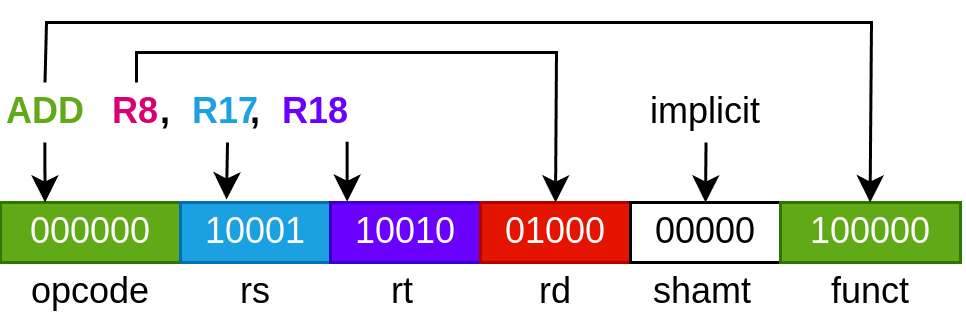

The diagram above was exported from draw.io. Its source (the exported page's mxGraphModel, read from the mxfile embedded in the PNG):
<mxGraphModel dx="612" dy="475" grid="1" gridSize="10" guides="1" tooltips="1" connect="1" arrows="1" fold="1" page="1" pageScale="1" pageWidth="850" pageHeight="1100" math="0" shadow="0">
  <root>
    <mxCell id="0" />
    <mxCell id="1" parent="0" />
    <mxCell id="2" value="000000" style="rounded=0;whiteSpace=wrap;html=1;fillColor=#60a917;fontColor=#ffffff;strokeColor=#2D7600;" parent="1" vertex="1">
      <mxGeometry x="59.67" y="440" width="60" height="20" as="geometry" />
    </mxCell>
    <mxCell id="3" value="10001" style="rounded=0;whiteSpace=wrap;html=1;fillColor=#1ba1e2;fontColor=#ffffff;strokeColor=#006EAF;" parent="1" vertex="1">
      <mxGeometry x="119.67" y="440" width="50" height="20" as="geometry" />
    </mxCell>
    <mxCell id="4" value="10010" style="rounded=0;whiteSpace=wrap;html=1;fillColor=#6a00ff;fontColor=#ffffff;strokeColor=#3700CC;" parent="1" vertex="1">
      <mxGeometry x="169.67" y="440" width="50" height="20" as="geometry" />
    </mxCell>
    <mxCell id="5" value="01000" style="rounded=0;whiteSpace=wrap;html=1;fillColor=#e51400;fontColor=#ffffff;strokeColor=#B20000;" parent="1" vertex="1">
      <mxGeometry x="219.67" y="440" width="50" height="20" as="geometry" />
    </mxCell>
    <mxCell id="6" value="00000" style="rounded=0;whiteSpace=wrap;html=1;" parent="1" vertex="1">
      <mxGeometry x="269.67" y="440" width="50" height="20" as="geometry" />
    </mxCell>
    <mxCell id="7" value="100000" style="rounded=0;whiteSpace=wrap;html=1;fillColor=#60a917;fontColor=#ffffff;strokeColor=#2D7600;" parent="1" vertex="1">
      <mxGeometry x="319.67" y="440" width="60" height="20" as="geometry" />
    </mxCell>
    <mxCell id="8" value="ADD" style="text;html=1;align=center;verticalAlign=middle;whiteSpace=wrap;rounded=0;fontColor=light-dark(#60a917, #ededed);fontStyle=1" parent="1" vertex="1">
      <mxGeometry x="59.67" y="400" width="29.67" height="20" as="geometry" />
    </mxCell>
    <mxCell id="9" value="opcode" style="text;html=1;align=center;verticalAlign=middle;whiteSpace=wrap;rounded=0;" parent="1" vertex="1">
      <mxGeometry x="59.67" y="460" width="60" height="20" as="geometry" />
    </mxCell>
    <mxCell id="10" value="rs" style="text;html=1;align=center;verticalAlign=middle;whiteSpace=wrap;rounded=0;" parent="1" vertex="1">
      <mxGeometry x="119.67" y="460" width="50.33" height="20" as="geometry" />
    </mxCell>
    <mxCell id="11" value="rt" style="text;html=1;align=center;verticalAlign=middle;whiteSpace=wrap;rounded=0;" parent="1" vertex="1">
      <mxGeometry x="169.34000000000003" y="460" width="50.33" height="20" as="geometry" />
    </mxCell>
    <mxCell id="12" value="rd" style="text;html=1;align=center;verticalAlign=middle;whiteSpace=wrap;rounded=0;" parent="1" vertex="1">
      <mxGeometry x="219.67000000000002" y="460" width="50.33" height="20" as="geometry" />
    </mxCell>
    <mxCell id="13" value="shamt" style="text;html=1;align=center;verticalAlign=middle;whiteSpace=wrap;rounded=0;" parent="1" vertex="1">
      <mxGeometry x="269.34000000000003" y="460" width="50.33" height="20" as="geometry" />
    </mxCell>
    <mxCell id="14" value="funct" style="text;html=1;align=center;verticalAlign=middle;whiteSpace=wrap;rounded=0;" parent="1" vertex="1">
      <mxGeometry x="319.67" y="460" width="60.33" height="20" as="geometry" />
    </mxCell>
    <mxCell id="15" value="R8" style="text;html=1;align=center;verticalAlign=middle;whiteSpace=wrap;rounded=0;fontColor=light-dark(#d80073, #ededed);fontStyle=1" parent="1" vertex="1">
      <mxGeometry x="90" y="400" width="30" height="20" as="geometry" />
    </mxCell>
    <mxCell id="16" value="R17" style="text;html=1;align=center;verticalAlign=middle;whiteSpace=wrap;rounded=0;fontColor=light-dark(#1ba1e2, #ededed);fontStyle=1" vertex="1" parent="1">
      <mxGeometry x="119.99999999999999" y="400" width="30" height="20" as="geometry" />
    </mxCell>
    <mxCell id="17" value="R18" style="text;html=1;align=center;verticalAlign=middle;whiteSpace=wrap;rounded=0;fontColor=light-dark(#6a00ff, #ededed);fontStyle=1" vertex="1" parent="1">
      <mxGeometry x="150" y="400" width="30" height="20" as="geometry" />
    </mxCell>
    <mxCell id="19" value="," style="text;html=1;align=center;verticalAlign=middle;whiteSpace=wrap;rounded=0;fontColor=#000000;fontStyle=1" vertex="1" parent="1">
      <mxGeometry x="110" y="400" width="10" height="20" as="geometry" />
    </mxCell>
    <mxCell id="20" value="," style="text;html=1;align=center;verticalAlign=middle;whiteSpace=wrap;rounded=0;fontColor=#000000;fontStyle=1" vertex="1" parent="1">
      <mxGeometry x="134.82999999999998" y="400" width="20" height="20" as="geometry" />
    </mxCell>
    <mxCell id="21" value="" style="endArrow=classic;html=1;exitX=0.75;exitY=1;exitDx=0;exitDy=0;entryX=0.372;entryY=0;entryDx=0;entryDy=0;entryPerimeter=0;" edge="1" parent="1">
      <mxGeometry width="50" height="50" relative="1" as="geometry">
        <mxPoint x="74.44250000000001" y="420" as="sourcePoint" />
        <mxPoint x="74.51" y="440" as="targetPoint" />
      </mxGeometry>
    </mxCell>
    <mxCell id="22" value="" style="endArrow=classic;html=1;exitX=0.25;exitY=1;exitDx=0;exitDy=0;" edge="1" parent="1">
      <mxGeometry width="50" height="50" relative="1" as="geometry">
        <mxPoint x="135.33999999999997" y="420" as="sourcePoint" />
        <mxPoint x="135" y="439" as="targetPoint" />
      </mxGeometry>
    </mxCell>
    <mxCell id="23" value="" style="endArrow=classic;html=1;exitX=0.84;exitY=0.987;exitDx=0;exitDy=0;entryX=0.111;entryY=-0.013;entryDx=0;entryDy=0;entryPerimeter=0;exitPerimeter=0;" edge="1" parent="1" source="17" target="4">
      <mxGeometry width="50" height="50" relative="1" as="geometry">
        <mxPoint x="169.67" y="420" as="sourcePoint" />
        <mxPoint x="177.67" y="440" as="targetPoint" />
      </mxGeometry>
    </mxCell>
    <mxCell id="24" value="" style="endArrow=classic;html=1;exitX=0.5;exitY=0;exitDx=0;exitDy=0;entryX=0.5;entryY=0;entryDx=0;entryDy=0;rounded=0;curved=0;" edge="1" parent="1" source="15" target="5">
      <mxGeometry width="50" height="50" relative="1" as="geometry">
        <mxPoint x="242.34" y="420" as="sourcePoint" />
        <mxPoint x="247.34" y="440" as="targetPoint" />
        <Array as="points">
          <mxPoint x="105" y="390" />
          <mxPoint x="245" y="390" />
        </Array>
      </mxGeometry>
    </mxCell>
    <mxCell id="25" value="implicit" style="text;html=1;align=center;verticalAlign=middle;whiteSpace=wrap;rounded=0;" vertex="1" parent="1">
      <mxGeometry x="270" y="400" width="49.67" height="20" as="geometry" />
    </mxCell>
    <mxCell id="27" value="" style="endArrow=classic;html=1;exitX=0.5;exitY=1;exitDx=0;exitDy=0;entryX=0.5;entryY=0;entryDx=0;entryDy=0;" edge="1" parent="1" source="25" target="6">
      <mxGeometry width="50" height="50" relative="1" as="geometry">
        <mxPoint x="300" y="420" as="sourcePoint" />
        <mxPoint x="309" y="440" as="targetPoint" />
      </mxGeometry>
    </mxCell>
    <mxCell id="28" value="" style="endArrow=classic;html=1;exitX=0.5;exitY=0;exitDx=0;exitDy=0;entryX=0.5;entryY=0;entryDx=0;entryDy=0;rounded=0;curved=0;" edge="1" parent="1" source="8">
      <mxGeometry width="50" height="50" relative="1" as="geometry">
        <mxPoint x="349.53" y="420" as="sourcePoint" />
        <mxPoint x="349.53" y="440" as="targetPoint" />
        <Array as="points">
          <mxPoint x="75" y="380" />
          <mxPoint x="350" y="380" />
        </Array>
      </mxGeometry>
    </mxCell>
  </root>
</mxGraphModel>